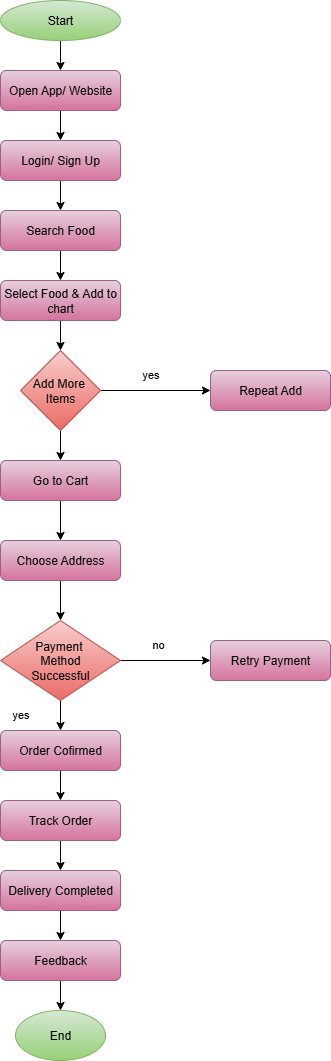

The diagram above was exported from draw.io. Its source (the exported page's mxGraphModel, read from the mxfile embedded in the PNG):
<mxGraphModel dx="1034" dy="570" grid="1" gridSize="10" guides="1" tooltips="1" connect="1" arrows="1" fold="1" page="1" pageScale="1" pageWidth="850" pageHeight="1100" math="0" shadow="0">
  <root>
    <mxCell id="0" />
    <mxCell id="1" parent="0" />
    <mxCell id="Vo1jMO0BnrK_WNvs1wTi-20" style="edgeStyle=orthogonalEdgeStyle;rounded=0;orthogonalLoop=1;jettySize=auto;html=1;exitX=0.5;exitY=1;exitDx=0;exitDy=0;entryX=0.5;entryY=0;entryDx=0;entryDy=0;" edge="1" parent="1" source="Vo1jMO0BnrK_WNvs1wTi-1" target="Vo1jMO0BnrK_WNvs1wTi-3">
      <mxGeometry relative="1" as="geometry" />
    </mxCell>
    <mxCell id="Vo1jMO0BnrK_WNvs1wTi-1" value="Start" style="ellipse;whiteSpace=wrap;html=1;fillColor=#d5e8d4;strokeColor=#82b366;gradientColor=#97d077;" vertex="1" parent="1">
      <mxGeometry x="320" y="10" width="120" height="40" as="geometry" />
    </mxCell>
    <mxCell id="Vo1jMO0BnrK_WNvs1wTi-21" style="edgeStyle=orthogonalEdgeStyle;rounded=0;orthogonalLoop=1;jettySize=auto;html=1;exitX=0.5;exitY=1;exitDx=0;exitDy=0;entryX=0.5;entryY=0;entryDx=0;entryDy=0;" edge="1" parent="1" source="Vo1jMO0BnrK_WNvs1wTi-3" target="Vo1jMO0BnrK_WNvs1wTi-4">
      <mxGeometry relative="1" as="geometry" />
    </mxCell>
    <mxCell id="Vo1jMO0BnrK_WNvs1wTi-3" value="Open App/ Website" style="rounded=1;whiteSpace=wrap;html=1;fillColor=#e6d0de;strokeColor=#996185;gradientColor=#d5739d;" vertex="1" parent="1">
      <mxGeometry x="320" y="80" width="120" height="40" as="geometry" />
    </mxCell>
    <mxCell id="Vo1jMO0BnrK_WNvs1wTi-22" style="edgeStyle=orthogonalEdgeStyle;rounded=0;orthogonalLoop=1;jettySize=auto;html=1;exitX=0.5;exitY=1;exitDx=0;exitDy=0;entryX=0.5;entryY=0;entryDx=0;entryDy=0;" edge="1" parent="1" source="Vo1jMO0BnrK_WNvs1wTi-4" target="Vo1jMO0BnrK_WNvs1wTi-5">
      <mxGeometry relative="1" as="geometry" />
    </mxCell>
    <mxCell id="Vo1jMO0BnrK_WNvs1wTi-4" value="Login/ Sign Up" style="rounded=1;whiteSpace=wrap;html=1;fillColor=#e6d0de;strokeColor=#996185;gradientColor=#d5739d;" vertex="1" parent="1">
      <mxGeometry x="320" y="150" width="120" height="40" as="geometry" />
    </mxCell>
    <mxCell id="Vo1jMO0BnrK_WNvs1wTi-25" style="edgeStyle=orthogonalEdgeStyle;rounded=0;orthogonalLoop=1;jettySize=auto;html=1;exitX=0.5;exitY=1;exitDx=0;exitDy=0;entryX=0.5;entryY=0;entryDx=0;entryDy=0;" edge="1" parent="1" source="Vo1jMO0BnrK_WNvs1wTi-5" target="Vo1jMO0BnrK_WNvs1wTi-6">
      <mxGeometry relative="1" as="geometry" />
    </mxCell>
    <mxCell id="Vo1jMO0BnrK_WNvs1wTi-5" value="Search Food" style="rounded=1;whiteSpace=wrap;html=1;fillColor=#e6d0de;gradientColor=#d5739d;strokeColor=#996185;" vertex="1" parent="1">
      <mxGeometry x="320" y="220" width="120" height="40" as="geometry" />
    </mxCell>
    <mxCell id="Vo1jMO0BnrK_WNvs1wTi-26" style="edgeStyle=orthogonalEdgeStyle;rounded=0;orthogonalLoop=1;jettySize=auto;html=1;exitX=0.5;exitY=1;exitDx=0;exitDy=0;" edge="1" parent="1" source="Vo1jMO0BnrK_WNvs1wTi-6" target="Vo1jMO0BnrK_WNvs1wTi-8">
      <mxGeometry relative="1" as="geometry" />
    </mxCell>
    <mxCell id="Vo1jMO0BnrK_WNvs1wTi-6" value="Select Food &amp;amp; Add to chart" style="rounded=1;whiteSpace=wrap;html=1;fillColor=#e6d0de;gradientColor=#d5739d;strokeColor=#996185;" vertex="1" parent="1">
      <mxGeometry x="320" y="290" width="120" height="40" as="geometry" />
    </mxCell>
    <mxCell id="Vo1jMO0BnrK_WNvs1wTi-7" value="Repeat Add" style="rounded=1;whiteSpace=wrap;html=1;fillColor=#e6d0de;gradientColor=#d5739d;strokeColor=#996185;" vertex="1" parent="1">
      <mxGeometry x="530" y="380" width="120" height="40" as="geometry" />
    </mxCell>
    <mxCell id="Vo1jMO0BnrK_WNvs1wTi-27" value="" style="edgeStyle=orthogonalEdgeStyle;rounded=0;orthogonalLoop=1;jettySize=auto;html=1;exitX=1;exitY=0.5;exitDx=0;exitDy=0;entryX=0;entryY=0.5;entryDx=0;entryDy=0;" edge="1" parent="1" source="Vo1jMO0BnrK_WNvs1wTi-8" target="Vo1jMO0BnrK_WNvs1wTi-7">
      <mxGeometry relative="1" as="geometry" />
    </mxCell>
    <mxCell id="Vo1jMO0BnrK_WNvs1wTi-28" style="edgeStyle=orthogonalEdgeStyle;rounded=0;orthogonalLoop=1;jettySize=auto;html=1;exitX=0.5;exitY=1;exitDx=0;exitDy=0;entryX=0.5;entryY=0;entryDx=0;entryDy=0;" edge="1" parent="1" source="Vo1jMO0BnrK_WNvs1wTi-8" target="Vo1jMO0BnrK_WNvs1wTi-9">
      <mxGeometry relative="1" as="geometry" />
    </mxCell>
    <mxCell id="Vo1jMO0BnrK_WNvs1wTi-8" value="Add More&amp;nbsp;&lt;div&gt;Items&lt;/div&gt;" style="rhombus;whiteSpace=wrap;html=1;fillColor=#f8cecc;gradientColor=#ea6b66;strokeColor=#b85450;" vertex="1" parent="1">
      <mxGeometry x="340" y="360" width="80" height="80" as="geometry" />
    </mxCell>
    <mxCell id="Vo1jMO0BnrK_WNvs1wTi-30" style="edgeStyle=orthogonalEdgeStyle;rounded=0;orthogonalLoop=1;jettySize=auto;html=1;exitX=0.5;exitY=1;exitDx=0;exitDy=0;entryX=0.5;entryY=0;entryDx=0;entryDy=0;" edge="1" parent="1" source="Vo1jMO0BnrK_WNvs1wTi-9" target="Vo1jMO0BnrK_WNvs1wTi-10">
      <mxGeometry relative="1" as="geometry" />
    </mxCell>
    <mxCell id="Vo1jMO0BnrK_WNvs1wTi-9" value="Go to Cart" style="rounded=1;whiteSpace=wrap;html=1;fillColor=#e6d0de;gradientColor=#d5739d;strokeColor=#996185;" vertex="1" parent="1">
      <mxGeometry x="320" y="470" width="120" height="40" as="geometry" />
    </mxCell>
    <mxCell id="Vo1jMO0BnrK_WNvs1wTi-31" style="edgeStyle=orthogonalEdgeStyle;rounded=0;orthogonalLoop=1;jettySize=auto;html=1;exitX=0.5;exitY=1;exitDx=0;exitDy=0;entryX=0.5;entryY=0;entryDx=0;entryDy=0;" edge="1" parent="1" source="Vo1jMO0BnrK_WNvs1wTi-10" target="Vo1jMO0BnrK_WNvs1wTi-12">
      <mxGeometry relative="1" as="geometry" />
    </mxCell>
    <mxCell id="Vo1jMO0BnrK_WNvs1wTi-10" value="Choose Address" style="rounded=1;whiteSpace=wrap;html=1;fillColor=#e6d0de;gradientColor=#d5739d;strokeColor=#996185;" vertex="1" parent="1">
      <mxGeometry x="320" y="550" width="120" height="40" as="geometry" />
    </mxCell>
    <mxCell id="Vo1jMO0BnrK_WNvs1wTi-32" value="" style="edgeStyle=orthogonalEdgeStyle;rounded=0;orthogonalLoop=1;jettySize=auto;html=1;exitX=1;exitY=0.5;exitDx=0;exitDy=0;entryX=0;entryY=0.5;entryDx=0;entryDy=0;" edge="1" parent="1" source="Vo1jMO0BnrK_WNvs1wTi-12" target="Vo1jMO0BnrK_WNvs1wTi-13">
      <mxGeometry relative="1" as="geometry" />
    </mxCell>
    <mxCell id="Vo1jMO0BnrK_WNvs1wTi-33" value="" style="edgeStyle=orthogonalEdgeStyle;rounded=0;orthogonalLoop=1;jettySize=auto;html=1;exitX=0.5;exitY=1;exitDx=0;exitDy=0;entryX=0.5;entryY=0;entryDx=0;entryDy=0;" edge="1" parent="1" source="Vo1jMO0BnrK_WNvs1wTi-12" target="Vo1jMO0BnrK_WNvs1wTi-14">
      <mxGeometry relative="1" as="geometry" />
    </mxCell>
    <mxCell id="Vo1jMO0BnrK_WNvs1wTi-12" value="Payment&amp;nbsp;&lt;div&gt;Method&lt;br&gt;&lt;div&gt;Successful&lt;/div&gt;&lt;/div&gt;" style="rhombus;whiteSpace=wrap;html=1;fillColor=#f8cecc;gradientColor=#ea6b66;strokeColor=#b85450;" vertex="1" parent="1">
      <mxGeometry x="320" y="630" width="120" height="80" as="geometry" />
    </mxCell>
    <mxCell id="Vo1jMO0BnrK_WNvs1wTi-13" value="Retry Payment" style="rounded=1;whiteSpace=wrap;html=1;fillColor=#e6d0de;gradientColor=#d5739d;strokeColor=#996185;" vertex="1" parent="1">
      <mxGeometry x="530" y="650" width="120" height="40" as="geometry" />
    </mxCell>
    <mxCell id="Vo1jMO0BnrK_WNvs1wTi-34" style="edgeStyle=orthogonalEdgeStyle;rounded=0;orthogonalLoop=1;jettySize=auto;html=1;exitX=0.5;exitY=1;exitDx=0;exitDy=0;entryX=0.5;entryY=0;entryDx=0;entryDy=0;" edge="1" parent="1" source="Vo1jMO0BnrK_WNvs1wTi-14" target="Vo1jMO0BnrK_WNvs1wTi-15">
      <mxGeometry relative="1" as="geometry" />
    </mxCell>
    <mxCell id="Vo1jMO0BnrK_WNvs1wTi-14" value="Order Cofirmed" style="rounded=1;whiteSpace=wrap;html=1;fillColor=#e6d0de;gradientColor=#d5739d;strokeColor=#996185;" vertex="1" parent="1">
      <mxGeometry x="320" y="740" width="120" height="40" as="geometry" />
    </mxCell>
    <mxCell id="Vo1jMO0BnrK_WNvs1wTi-36" style="edgeStyle=orthogonalEdgeStyle;rounded=0;orthogonalLoop=1;jettySize=auto;html=1;exitX=0.5;exitY=1;exitDx=0;exitDy=0;entryX=0.5;entryY=0;entryDx=0;entryDy=0;" edge="1" parent="1" source="Vo1jMO0BnrK_WNvs1wTi-15" target="Vo1jMO0BnrK_WNvs1wTi-16">
      <mxGeometry relative="1" as="geometry" />
    </mxCell>
    <mxCell id="Vo1jMO0BnrK_WNvs1wTi-15" value="Track Order" style="rounded=1;whiteSpace=wrap;html=1;fillColor=#e6d0de;gradientColor=#d5739d;strokeColor=#996185;" vertex="1" parent="1">
      <mxGeometry x="320" y="810" width="120" height="40" as="geometry" />
    </mxCell>
    <mxCell id="Vo1jMO0BnrK_WNvs1wTi-37" style="edgeStyle=orthogonalEdgeStyle;rounded=0;orthogonalLoop=1;jettySize=auto;html=1;exitX=0.5;exitY=1;exitDx=0;exitDy=0;entryX=0.5;entryY=0;entryDx=0;entryDy=0;" edge="1" parent="1" source="Vo1jMO0BnrK_WNvs1wTi-16" target="Vo1jMO0BnrK_WNvs1wTi-17">
      <mxGeometry relative="1" as="geometry" />
    </mxCell>
    <mxCell id="Vo1jMO0BnrK_WNvs1wTi-16" value="Delivery Completed" style="rounded=1;whiteSpace=wrap;html=1;fillColor=#e6d0de;gradientColor=#d5739d;strokeColor=#996185;" vertex="1" parent="1">
      <mxGeometry x="320" y="880" width="120" height="40" as="geometry" />
    </mxCell>
    <mxCell id="Vo1jMO0BnrK_WNvs1wTi-38" style="edgeStyle=orthogonalEdgeStyle;rounded=0;orthogonalLoop=1;jettySize=auto;html=1;exitX=0.5;exitY=1;exitDx=0;exitDy=0;entryX=0.5;entryY=0;entryDx=0;entryDy=0;" edge="1" parent="1" source="Vo1jMO0BnrK_WNvs1wTi-17" target="Vo1jMO0BnrK_WNvs1wTi-18">
      <mxGeometry relative="1" as="geometry" />
    </mxCell>
    <mxCell id="Vo1jMO0BnrK_WNvs1wTi-17" value="Feedback" style="rounded=1;whiteSpace=wrap;html=1;fillColor=#e6d0de;gradientColor=#d5739d;strokeColor=#996185;" vertex="1" parent="1">
      <mxGeometry x="320" y="950" width="120" height="40" as="geometry" />
    </mxCell>
    <mxCell id="Vo1jMO0BnrK_WNvs1wTi-18" value="End" style="ellipse;whiteSpace=wrap;html=1;fillColor=#d5e8d4;gradientColor=#97d077;strokeColor=#82b366;" vertex="1" parent="1">
      <mxGeometry x="335" y="1020" width="90" height="50" as="geometry" />
    </mxCell>
    <mxCell id="Vo1jMO0BnrK_WNvs1wTi-40" value="&lt;span style=&quot;color: rgb(0, 0, 0); font-family: Helvetica; font-size: 11px; font-style: normal; font-variant-ligatures: normal; font-variant-caps: normal; font-weight: 400; letter-spacing: normal; orphans: 2; text-align: center; text-indent: 0px; text-transform: none; widows: 2; word-spacing: 0px; -webkit-text-stroke-width: 0px; white-space: nowrap; background-color: rgb(255, 255, 255); text-decoration-thickness: initial; text-decoration-style: initial; text-decoration-color: initial; display: inline !important; float: none;&quot;&gt;yes&lt;/span&gt;" style="text;whiteSpace=wrap;html=1;" vertex="1" parent="1">
      <mxGeometry x="460" y="370" width="50" height="40" as="geometry" />
    </mxCell>
    <mxCell id="Vo1jMO0BnrK_WNvs1wTi-43" value="&lt;span style=&quot;color: rgb(0, 0, 0); font-family: Helvetica; font-size: 11px; font-style: normal; font-variant-ligatures: normal; font-variant-caps: normal; font-weight: 400; letter-spacing: normal; orphans: 2; text-align: center; text-indent: 0px; text-transform: none; widows: 2; word-spacing: 0px; -webkit-text-stroke-width: 0px; white-space: nowrap; background-color: rgb(255, 255, 255); text-decoration-thickness: initial; text-decoration-style: initial; text-decoration-color: initial; display: inline !important; float: none;&quot;&gt;no&lt;/span&gt;" style="text;whiteSpace=wrap;html=1;" vertex="1" parent="1">
      <mxGeometry x="470" y="640" width="50" height="40" as="geometry" />
    </mxCell>
    <mxCell id="Vo1jMO0BnrK_WNvs1wTi-47" value="&lt;span style=&quot;color: rgb(0, 0, 0); font-family: Helvetica; font-size: 11px; font-style: normal; font-variant-ligatures: normal; font-variant-caps: normal; font-weight: 400; letter-spacing: normal; orphans: 2; text-align: center; text-indent: 0px; text-transform: none; widows: 2; word-spacing: 0px; -webkit-text-stroke-width: 0px; white-space: nowrap; background-color: rgb(255, 255, 255); text-decoration-thickness: initial; text-decoration-style: initial; text-decoration-color: initial; display: inline !important; float: none;&quot;&gt;yes&lt;/span&gt;" style="text;whiteSpace=wrap;html=1;" vertex="1" parent="1">
      <mxGeometry x="330" y="710" width="50" height="40" as="geometry" />
    </mxCell>
  </root>
</mxGraphModel>